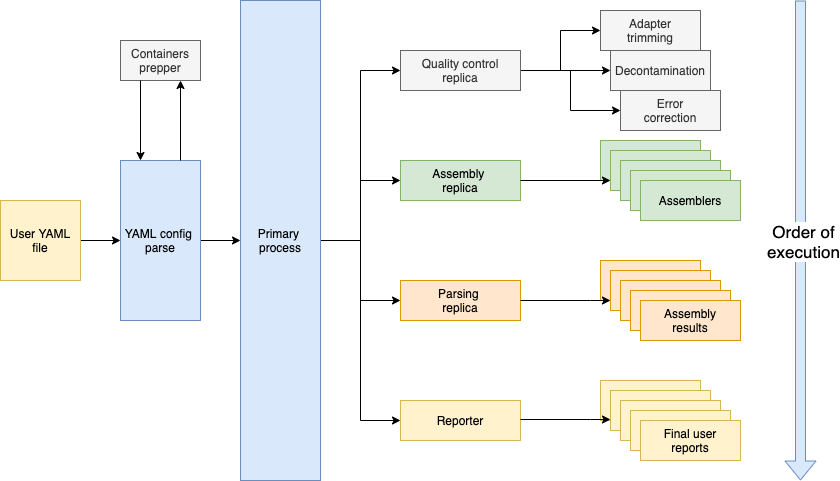

The diagram above was exported from draw.io. Its source (the exported page's mxGraphModel, read from the mxfile embedded in the PNG):
<mxGraphModel dx="1542" dy="728" grid="1" gridSize="10" guides="1" tooltips="1" connect="1" arrows="1" fold="1" page="1" pageScale="1" pageWidth="1100" pageHeight="850" math="0" shadow="0">
  <root>
    <mxCell id="0" />
    <mxCell id="1" parent="0" />
    <mxCell id="dfgVwImPWZTeoJ7caMxP-6" style="edgeStyle=orthogonalEdgeStyle;rounded=0;orthogonalLoop=1;jettySize=auto;html=1;entryX=0;entryY=0.5;entryDx=0;entryDy=0;" parent="1" source="dfgVwImPWZTeoJ7caMxP-1" target="dfgVwImPWZTeoJ7caMxP-4" edge="1">
      <mxGeometry relative="1" as="geometry" />
    </mxCell>
    <mxCell id="dfgVwImPWZTeoJ7caMxP-1" value="User YAML file" style="rounded=0;whiteSpace=wrap;html=1;fillColor=#fff2cc;strokeColor=#d6b656;" parent="1" vertex="1">
      <mxGeometry x="80" y="360" width="80" height="80" as="geometry" />
    </mxCell>
    <mxCell id="dfgVwImPWZTeoJ7caMxP-20" style="edgeStyle=orthogonalEdgeStyle;rounded=0;orthogonalLoop=1;jettySize=auto;html=1;entryX=0;entryY=0.5;entryDx=0;entryDy=0;" parent="1" source="dfgVwImPWZTeoJ7caMxP-2" target="dfgVwImPWZTeoJ7caMxP-8" edge="1">
      <mxGeometry relative="1" as="geometry" />
    </mxCell>
    <mxCell id="dfgVwImPWZTeoJ7caMxP-22" style="edgeStyle=orthogonalEdgeStyle;rounded=0;orthogonalLoop=1;jettySize=auto;html=1;entryX=0;entryY=0.5;entryDx=0;entryDy=0;" parent="1" source="dfgVwImPWZTeoJ7caMxP-2" target="dfgVwImPWZTeoJ7caMxP-21" edge="1">
      <mxGeometry relative="1" as="geometry" />
    </mxCell>
    <mxCell id="dfgVwImPWZTeoJ7caMxP-24" style="edgeStyle=orthogonalEdgeStyle;rounded=0;orthogonalLoop=1;jettySize=auto;html=1;entryX=0;entryY=0.5;entryDx=0;entryDy=0;" parent="1" source="dfgVwImPWZTeoJ7caMxP-2" target="dfgVwImPWZTeoJ7caMxP-23" edge="1">
      <mxGeometry relative="1" as="geometry" />
    </mxCell>
    <mxCell id="dfgVwImPWZTeoJ7caMxP-26" style="edgeStyle=orthogonalEdgeStyle;rounded=0;orthogonalLoop=1;jettySize=auto;html=1;" parent="1" source="dfgVwImPWZTeoJ7caMxP-2" target="dfgVwImPWZTeoJ7caMxP-25" edge="1">
      <mxGeometry relative="1" as="geometry">
        <Array as="points">
          <mxPoint x="440" y="400" />
          <mxPoint x="440" y="580" />
        </Array>
      </mxGeometry>
    </mxCell>
    <mxCell id="dfgVwImPWZTeoJ7caMxP-2" value="Primary&amp;nbsp;&lt;br&gt;process" style="rounded=0;whiteSpace=wrap;html=1;fillColor=#dae8fc;strokeColor=#6c8ebf;" parent="1" vertex="1">
      <mxGeometry x="320" y="160" width="80" height="480" as="geometry" />
    </mxCell>
    <mxCell id="dfgVwImPWZTeoJ7caMxP-7" style="edgeStyle=orthogonalEdgeStyle;rounded=0;orthogonalLoop=1;jettySize=auto;html=1;entryX=0;entryY=0.5;entryDx=0;entryDy=0;" parent="1" source="dfgVwImPWZTeoJ7caMxP-4" target="dfgVwImPWZTeoJ7caMxP-2" edge="1">
      <mxGeometry relative="1" as="geometry" />
    </mxCell>
    <mxCell id="dfgVwImPWZTeoJ7caMxP-4" value="YAML config&amp;nbsp;&lt;br&gt;parse" style="rounded=0;whiteSpace=wrap;html=1;fillColor=#dae8fc;strokeColor=#6c8ebf;" parent="1" vertex="1">
      <mxGeometry x="200" y="320" width="80" height="160" as="geometry" />
    </mxCell>
    <mxCell id="dfgVwImPWZTeoJ7caMxP-16" style="edgeStyle=orthogonalEdgeStyle;rounded=0;orthogonalLoop=1;jettySize=auto;html=1;entryX=0;entryY=0.5;entryDx=0;entryDy=0;" parent="1" source="dfgVwImPWZTeoJ7caMxP-8" target="dfgVwImPWZTeoJ7caMxP-11" edge="1">
      <mxGeometry relative="1" as="geometry" />
    </mxCell>
    <mxCell id="dfgVwImPWZTeoJ7caMxP-17" style="edgeStyle=orthogonalEdgeStyle;rounded=0;orthogonalLoop=1;jettySize=auto;html=1;entryX=0;entryY=0.5;entryDx=0;entryDy=0;" parent="1" source="dfgVwImPWZTeoJ7caMxP-8" target="dfgVwImPWZTeoJ7caMxP-13" edge="1">
      <mxGeometry relative="1" as="geometry" />
    </mxCell>
    <mxCell id="dfgVwImPWZTeoJ7caMxP-18" style="edgeStyle=orthogonalEdgeStyle;rounded=0;orthogonalLoop=1;jettySize=auto;html=1;entryX=0;entryY=0.5;entryDx=0;entryDy=0;" parent="1" source="dfgVwImPWZTeoJ7caMxP-8" target="dfgVwImPWZTeoJ7caMxP-12" edge="1">
      <mxGeometry relative="1" as="geometry" />
    </mxCell>
    <mxCell id="dfgVwImPWZTeoJ7caMxP-8" value="Quality control&lt;br&gt;replica" style="rounded=0;whiteSpace=wrap;html=1;fillColor=#f5f5f5;strokeColor=#666666;fontColor=#333333;" parent="1" vertex="1">
      <mxGeometry x="480" y="210" width="120" height="40" as="geometry" />
    </mxCell>
    <mxCell id="dfgVwImPWZTeoJ7caMxP-11" value="Adapter&lt;br&gt;trimming" style="rounded=0;whiteSpace=wrap;html=1;fillColor=#f5f5f5;strokeColor=#666666;fontColor=#333333;" parent="1" vertex="1">
      <mxGeometry x="680" y="170" width="100" height="40" as="geometry" />
    </mxCell>
    <mxCell id="dfgVwImPWZTeoJ7caMxP-12" value="Error&lt;br&gt;correction" style="rounded=0;whiteSpace=wrap;html=1;fillColor=#f5f5f5;strokeColor=#666666;fontColor=#333333;" parent="1" vertex="1">
      <mxGeometry x="700" y="250" width="100" height="40" as="geometry" />
    </mxCell>
    <mxCell id="dfgVwImPWZTeoJ7caMxP-13" value="Decontamination" style="rounded=0;whiteSpace=wrap;html=1;fillColor=#f5f5f5;strokeColor=#666666;fontColor=#333333;" parent="1" vertex="1">
      <mxGeometry x="690" y="210" width="100" height="40" as="geometry" />
    </mxCell>
    <mxCell id="dfgVwImPWZTeoJ7caMxP-21" value="Assembly&amp;nbsp;&lt;br&gt;replica" style="rounded=0;whiteSpace=wrap;html=1;fillColor=#d5e8d4;strokeColor=#82b366;" parent="1" vertex="1">
      <mxGeometry x="480" y="320" width="120" height="40" as="geometry" />
    </mxCell>
    <mxCell id="dfgVwImPWZTeoJ7caMxP-23" value="Parsing&amp;nbsp;&lt;br&gt;replica" style="rounded=0;whiteSpace=wrap;html=1;fillColor=#ffe6cc;strokeColor=#d79b00;" parent="1" vertex="1">
      <mxGeometry x="480" y="440" width="120" height="40" as="geometry" />
    </mxCell>
    <mxCell id="dfgVwImPWZTeoJ7caMxP-25" value="Reporter" style="rounded=0;whiteSpace=wrap;html=1;fillColor=#fff2cc;strokeColor=#d6b656;" parent="1" vertex="1">
      <mxGeometry x="480" y="560" width="120" height="40" as="geometry" />
    </mxCell>
    <mxCell id="dfgVwImPWZTeoJ7caMxP-27" value="&lt;br&gt;" style="rounded=0;whiteSpace=wrap;html=1;fillColor=#d5e8d4;strokeColor=#82b366;" parent="1" vertex="1">
      <mxGeometry x="680" y="300" width="100" height="40" as="geometry" />
    </mxCell>
    <mxCell id="dfgVwImPWZTeoJ7caMxP-28" value="&lt;br&gt;" style="rounded=0;whiteSpace=wrap;html=1;fillColor=#d5e8d4;strokeColor=#82b366;" parent="1" vertex="1">
      <mxGeometry x="690" y="310" width="100" height="40" as="geometry" />
    </mxCell>
    <mxCell id="dfgVwImPWZTeoJ7caMxP-29" value="&lt;br&gt;" style="rounded=0;whiteSpace=wrap;html=1;fillColor=#d5e8d4;strokeColor=#82b366;" parent="1" vertex="1">
      <mxGeometry x="700" y="320" width="100" height="40" as="geometry" />
    </mxCell>
    <mxCell id="dfgVwImPWZTeoJ7caMxP-30" value="&lt;br&gt;" style="rounded=0;whiteSpace=wrap;html=1;fillColor=#d5e8d4;strokeColor=#82b366;" parent="1" vertex="1">
      <mxGeometry x="710" y="330" width="100" height="40" as="geometry" />
    </mxCell>
    <mxCell id="dfgVwImPWZTeoJ7caMxP-31" value="Assemblers" style="rounded=0;whiteSpace=wrap;html=1;fillColor=#d5e8d4;strokeColor=#82b366;" parent="1" vertex="1">
      <mxGeometry x="720" y="340" width="100" height="40" as="geometry" />
    </mxCell>
    <mxCell id="dfgVwImPWZTeoJ7caMxP-33" value="&lt;br&gt;" style="rounded=0;whiteSpace=wrap;html=1;fillColor=#ffe6cc;strokeColor=#d79b00;" parent="1" vertex="1">
      <mxGeometry x="680" y="420" width="100" height="40" as="geometry" />
    </mxCell>
    <mxCell id="dfgVwImPWZTeoJ7caMxP-34" value="&lt;br&gt;" style="rounded=0;whiteSpace=wrap;html=1;fillColor=#ffe6cc;strokeColor=#d79b00;" parent="1" vertex="1">
      <mxGeometry x="690" y="430" width="100" height="40" as="geometry" />
    </mxCell>
    <mxCell id="dfgVwImPWZTeoJ7caMxP-35" value="&lt;br&gt;" style="rounded=0;whiteSpace=wrap;html=1;fillColor=#ffe6cc;strokeColor=#d79b00;" parent="1" vertex="1">
      <mxGeometry x="700" y="440" width="100" height="40" as="geometry" />
    </mxCell>
    <mxCell id="dfgVwImPWZTeoJ7caMxP-36" value="&lt;br&gt;" style="rounded=0;whiteSpace=wrap;html=1;fillColor=#ffe6cc;strokeColor=#d79b00;" parent="1" vertex="1">
      <mxGeometry x="710" y="450" width="100" height="40" as="geometry" />
    </mxCell>
    <mxCell id="dfgVwImPWZTeoJ7caMxP-37" value="Assembly&lt;br&gt;results" style="rounded=0;whiteSpace=wrap;html=1;fillColor=#ffe6cc;strokeColor=#d79b00;" parent="1" vertex="1">
      <mxGeometry x="720" y="460" width="100" height="40" as="geometry" />
    </mxCell>
    <mxCell id="dfgVwImPWZTeoJ7caMxP-38" style="edgeStyle=orthogonalEdgeStyle;rounded=0;orthogonalLoop=1;jettySize=auto;html=1;entryX=0;entryY=1;entryDx=0;entryDy=0;" parent="1" edge="1">
      <mxGeometry relative="1" as="geometry">
        <mxPoint x="690" y="460" as="targetPoint" />
        <mxPoint x="600" y="460" as="sourcePoint" />
        <Array as="points">
          <mxPoint x="670" y="460" />
          <mxPoint x="670" y="460" />
        </Array>
      </mxGeometry>
    </mxCell>
    <mxCell id="dfgVwImPWZTeoJ7caMxP-39" value="&lt;br&gt;" style="rounded=0;whiteSpace=wrap;html=1;fillColor=#fff2cc;strokeColor=#d6b656;" parent="1" vertex="1">
      <mxGeometry x="680" y="540" width="100" height="40" as="geometry" />
    </mxCell>
    <mxCell id="dfgVwImPWZTeoJ7caMxP-40" value="&lt;br&gt;" style="rounded=0;whiteSpace=wrap;html=1;fillColor=#fff2cc;strokeColor=#d6b656;" parent="1" vertex="1">
      <mxGeometry x="690" y="550" width="100" height="40" as="geometry" />
    </mxCell>
    <mxCell id="dfgVwImPWZTeoJ7caMxP-41" value="&lt;br&gt;" style="rounded=0;whiteSpace=wrap;html=1;fillColor=#fff2cc;strokeColor=#d6b656;" parent="1" vertex="1">
      <mxGeometry x="700" y="560" width="100" height="40" as="geometry" />
    </mxCell>
    <mxCell id="dfgVwImPWZTeoJ7caMxP-42" value="&lt;br&gt;" style="rounded=0;whiteSpace=wrap;html=1;fillColor=#fff2cc;strokeColor=#d6b656;" parent="1" vertex="1">
      <mxGeometry x="710" y="570" width="100" height="40" as="geometry" />
    </mxCell>
    <mxCell id="dfgVwImPWZTeoJ7caMxP-43" value="Final user&lt;br&gt;reports" style="rounded=0;whiteSpace=wrap;html=1;fillColor=#fff2cc;strokeColor=#d6b656;" parent="1" vertex="1">
      <mxGeometry x="720" y="580" width="100" height="40" as="geometry" />
    </mxCell>
    <mxCell id="dfgVwImPWZTeoJ7caMxP-44" style="edgeStyle=orthogonalEdgeStyle;rounded=0;orthogonalLoop=1;jettySize=auto;html=1;entryX=0;entryY=1;entryDx=0;entryDy=0;fillColor=#fff2cc;strokeColor=#000000;" parent="1" edge="1">
      <mxGeometry relative="1" as="geometry">
        <mxPoint x="690" y="579" as="targetPoint" />
        <mxPoint x="600" y="579" as="sourcePoint" />
        <Array as="points">
          <mxPoint x="670" y="579" />
          <mxPoint x="670" y="579" />
        </Array>
      </mxGeometry>
    </mxCell>
    <mxCell id="dfgVwImPWZTeoJ7caMxP-45" value="" style="shape=flexArrow;endArrow=classic;html=1;fillColor=#dae8fc;strokeColor=#6c8ebf;" parent="1" edge="1">
      <mxGeometry width="50" height="50" relative="1" as="geometry">
        <mxPoint x="880" y="160" as="sourcePoint" />
        <mxPoint x="880" y="640" as="targetPoint" />
      </mxGeometry>
    </mxCell>
    <mxCell id="dfgVwImPWZTeoJ7caMxP-46" value="Order of&lt;br style=&quot;font-size: 17px;&quot;&gt;execution" style="edgeLabel;html=1;align=center;verticalAlign=middle;resizable=0;points=[];fontSize=17;" parent="dfgVwImPWZTeoJ7caMxP-45" vertex="1" connectable="0">
      <mxGeometry y="2" relative="1" as="geometry">
        <mxPoint as="offset" />
      </mxGeometry>
    </mxCell>
    <mxCell id="dfgVwImPWZTeoJ7caMxP-47" value="Containers&lt;br&gt;prepper" style="rounded=0;whiteSpace=wrap;html=1;fillColor=#f5f5f5;strokeColor=#666666;fontColor=#333333;" parent="1" vertex="1">
      <mxGeometry x="200" y="200" width="80" height="40" as="geometry" />
    </mxCell>
    <mxCell id="dfgVwImPWZTeoJ7caMxP-48" style="edgeStyle=orthogonalEdgeStyle;rounded=0;orthogonalLoop=1;jettySize=auto;html=1;entryX=0;entryY=0.75;entryDx=0;entryDy=0;strokeColor=#000000;fontSize=17;" parent="1" source="dfgVwImPWZTeoJ7caMxP-21" target="dfgVwImPWZTeoJ7caMxP-28" edge="1">
      <mxGeometry relative="1" as="geometry" />
    </mxCell>
    <mxCell id="dfgVwImPWZTeoJ7caMxP-49" value="" style="endArrow=classic;html=1;strokeColor=#000000;fontSize=17;exitX=0.25;exitY=1;exitDx=0;exitDy=0;entryX=0.25;entryY=0;entryDx=0;entryDy=0;" parent="1" source="dfgVwImPWZTeoJ7caMxP-47" target="dfgVwImPWZTeoJ7caMxP-4" edge="1">
      <mxGeometry width="50" height="50" relative="1" as="geometry">
        <mxPoint x="520" y="450" as="sourcePoint" />
        <mxPoint x="570" y="400" as="targetPoint" />
      </mxGeometry>
    </mxCell>
    <mxCell id="dfgVwImPWZTeoJ7caMxP-50" value="" style="endArrow=classic;html=1;strokeColor=#000000;fontSize=17;entryX=0.75;entryY=1;entryDx=0;entryDy=0;exitX=0.75;exitY=0;exitDx=0;exitDy=0;" parent="1" source="dfgVwImPWZTeoJ7caMxP-4" target="dfgVwImPWZTeoJ7caMxP-47" edge="1">
      <mxGeometry width="50" height="50" relative="1" as="geometry">
        <mxPoint x="260" y="310" as="sourcePoint" />
        <mxPoint x="260" y="320" as="targetPoint" />
      </mxGeometry>
    </mxCell>
  </root>
</mxGraphModel>